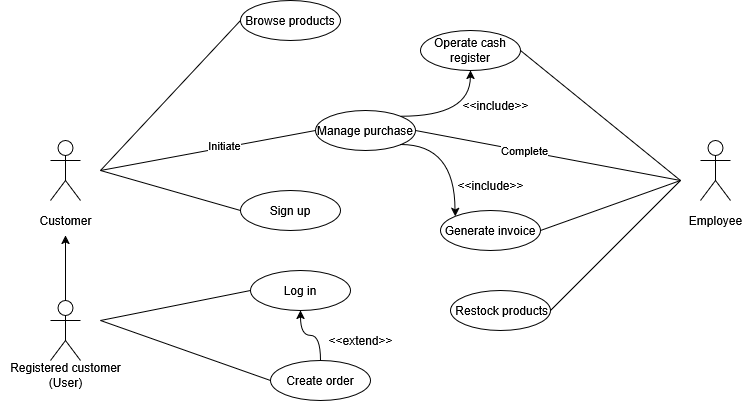

The diagram above was exported from draw.io. Its source (the exported page's mxGraphModel, read from the mxfile embedded in the PNG):
<mxGraphModel dx="893" dy="495" grid="1" gridSize="10" guides="1" tooltips="1" connect="1" arrows="1" fold="1" page="1" pageScale="1" pageWidth="850" pageHeight="1100" math="0" shadow="0">
  <root>
    <mxCell id="0" />
    <mxCell id="1" parent="0" />
    <mxCell id="IwySBax8Z9GKjrKLO1iW-5" value="Actor" style="shape=umlActor;verticalLabelPosition=bottom;verticalAlign=top;html=1;fontColor=none;noLabel=1;" parent="1" vertex="1">
      <mxGeometry x="720" y="190" width="30" height="60" as="geometry" />
    </mxCell>
    <mxCell id="IwySBax8Z9GKjrKLO1iW-6" value="Employee" style="text;html=1;align=center;verticalAlign=middle;resizable=0;points=[];autosize=1;strokeColor=none;fillColor=none;" parent="1" vertex="1">
      <mxGeometry x="695" y="255" width="80" height="30" as="geometry" />
    </mxCell>
    <mxCell id="IwySBax8Z9GKjrKLO1iW-8" value="Actor" style="shape=umlActor;verticalLabelPosition=bottom;verticalAlign=top;html=1;gradientColor=none;shadow=0;fontStyle=0;fontColor=none;noLabel=1;" parent="1" vertex="1">
      <mxGeometry x="70" y="190" width="30" height="60" as="geometry" />
    </mxCell>
    <mxCell id="IwySBax8Z9GKjrKLO1iW-9" value="Customer" style="text;html=1;align=center;verticalAlign=middle;resizable=0;points=[];autosize=1;strokeColor=none;fillColor=none;" parent="1" vertex="1">
      <mxGeometry x="45" y="255" width="80" height="30" as="geometry" />
    </mxCell>
    <mxCell id="IwySBax8Z9GKjrKLO1iW-16" value="Operate cash register" style="ellipse;whiteSpace=wrap;html=1;" parent="1" vertex="1">
      <mxGeometry x="440" y="80" width="100" height="40" as="geometry" />
    </mxCell>
    <mxCell id="IwySBax8Z9GKjrKLO1iW-17" value="" style="endArrow=none;html=1;rounded=0;entryX=1;entryY=0.5;entryDx=0;entryDy=0;" parent="1" target="IwySBax8Z9GKjrKLO1iW-16" edge="1">
      <mxGeometry width="50" height="50" relative="1" as="geometry">
        <mxPoint x="700" y="230" as="sourcePoint" />
        <mxPoint x="680" y="240" as="targetPoint" />
      </mxGeometry>
    </mxCell>
    <mxCell id="IwySBax8Z9GKjrKLO1iW-18" value="Browse products" style="ellipse;whiteSpace=wrap;html=1;" parent="1" vertex="1">
      <mxGeometry x="260" y="50" width="100" height="40" as="geometry" />
    </mxCell>
    <mxCell id="IwySBax8Z9GKjrKLO1iW-19" value="Manage purchase" style="ellipse;whiteSpace=wrap;html=1;" parent="1" vertex="1">
      <mxGeometry x="335" y="160" width="100" height="40" as="geometry" />
    </mxCell>
    <mxCell id="IwySBax8Z9GKjrKLO1iW-20" value="Generate invoice" style="ellipse;whiteSpace=wrap;html=1;" parent="1" vertex="1">
      <mxGeometry x="460" y="260" width="100" height="40" as="geometry" />
    </mxCell>
    <mxCell id="IwySBax8Z9GKjrKLO1iW-41" style="edgeStyle=orthogonalEdgeStyle;rounded=0;orthogonalLoop=1;jettySize=auto;html=1;exitX=1;exitY=0;exitDx=0;exitDy=0;entryX=0.5;entryY=1;entryDx=0;entryDy=0;curved=1;" parent="1" source="IwySBax8Z9GKjrKLO1iW-19" target="IwySBax8Z9GKjrKLO1iW-16" edge="1">
      <mxGeometry relative="1" as="geometry">
        <mxPoint x="500" y="180" as="sourcePoint" />
      </mxGeometry>
    </mxCell>
    <mxCell id="IwySBax8Z9GKjrKLO1iW-44" style="edgeStyle=orthogonalEdgeStyle;rounded=0;orthogonalLoop=1;jettySize=auto;html=1;exitX=1;exitY=1;exitDx=0;exitDy=0;entryX=0;entryY=0;entryDx=0;entryDy=0;curved=1;" parent="1" source="IwySBax8Z9GKjrKLO1iW-19" target="IwySBax8Z9GKjrKLO1iW-20" edge="1">
      <mxGeometry relative="1" as="geometry">
        <mxPoint x="535.3553390593274" y="214.14213562373106" as="sourcePoint" />
      </mxGeometry>
    </mxCell>
    <mxCell id="IwySBax8Z9GKjrKLO1iW-23" value="&amp;nbsp;Restock products" style="ellipse;whiteSpace=wrap;html=1;" parent="1" vertex="1">
      <mxGeometry x="470" y="340" width="100" height="40" as="geometry" />
    </mxCell>
    <mxCell id="IwySBax8Z9GKjrKLO1iW-27" value="" style="endArrow=none;html=1;rounded=0;entryX=0;entryY=0.5;entryDx=0;entryDy=0;" parent="1" target="IwySBax8Z9GKjrKLO1iW-18" edge="1">
      <mxGeometry width="50" height="50" relative="1" as="geometry">
        <mxPoint x="120" y="220" as="sourcePoint" />
        <mxPoint x="310" y="120" as="targetPoint" />
      </mxGeometry>
    </mxCell>
    <mxCell id="IwySBax8Z9GKjrKLO1iW-28" value="" style="endArrow=none;html=1;rounded=0;entryX=0;entryY=0.5;entryDx=0;entryDy=0;" parent="1" target="IwySBax8Z9GKjrKLO1iW-19" edge="1">
      <mxGeometry width="50" height="50" relative="1" as="geometry">
        <mxPoint x="120" y="220" as="sourcePoint" />
        <mxPoint x="310" y="210" as="targetPoint" />
      </mxGeometry>
    </mxCell>
    <mxCell id="IwySBax8Z9GKjrKLO1iW-60" value="Initiate" style="edgeLabel;html=1;align=center;verticalAlign=middle;resizable=0;points=[];" parent="IwySBax8Z9GKjrKLO1iW-28" vertex="1" connectable="0">
      <mxGeometry x="0.152" y="2" relative="1" as="geometry">
        <mxPoint as="offset" />
      </mxGeometry>
    </mxCell>
    <mxCell id="IwySBax8Z9GKjrKLO1iW-40" value="" style="endArrow=none;html=1;rounded=0;entryX=1;entryY=0.5;entryDx=0;entryDy=0;" parent="1" target="IwySBax8Z9GKjrKLO1iW-23" edge="1">
      <mxGeometry width="50" height="50" relative="1" as="geometry">
        <mxPoint x="700" y="230" as="sourcePoint" />
        <mxPoint x="630" y="70" as="targetPoint" />
      </mxGeometry>
    </mxCell>
    <mxCell id="IwySBax8Z9GKjrKLO1iW-42" value="&amp;lt;&amp;lt;include&amp;gt;&amp;gt;" style="text;html=1;align=center;verticalAlign=middle;resizable=0;points=[];autosize=1;strokeColor=none;fillColor=none;" parent="1" vertex="1">
      <mxGeometry x="470" y="140" width="90" height="30" as="geometry" />
    </mxCell>
    <mxCell id="IwySBax8Z9GKjrKLO1iW-43" value="&amp;lt;&amp;lt;include&amp;gt;&amp;gt;" style="text;html=1;align=center;verticalAlign=middle;resizable=0;points=[];autosize=1;strokeColor=none;fillColor=none;" parent="1" vertex="1">
      <mxGeometry x="465" y="220" width="90" height="30" as="geometry" />
    </mxCell>
    <mxCell id="IwySBax8Z9GKjrKLO1iW-45" value="" style="endArrow=none;html=1;rounded=0;entryX=1;entryY=0.5;entryDx=0;entryDy=0;" parent="1" target="IwySBax8Z9GKjrKLO1iW-19" edge="1">
      <mxGeometry width="50" height="50" relative="1" as="geometry">
        <mxPoint x="700" y="230" as="sourcePoint" />
        <mxPoint x="550" y="200" as="targetPoint" />
      </mxGeometry>
    </mxCell>
    <mxCell id="IwySBax8Z9GKjrKLO1iW-61" value="Complete" style="edgeLabel;html=1;align=center;verticalAlign=middle;resizable=0;points=[];" parent="IwySBax8Z9GKjrKLO1iW-45" vertex="1" connectable="0">
      <mxGeometry x="0.1758" y="-1" relative="1" as="geometry">
        <mxPoint as="offset" />
      </mxGeometry>
    </mxCell>
    <mxCell id="IwySBax8Z9GKjrKLO1iW-47" value="Log in" style="ellipse;whiteSpace=wrap;html=1;" parent="1" vertex="1">
      <mxGeometry x="270" y="320" width="100" height="40" as="geometry" />
    </mxCell>
    <mxCell id="IwySBax8Z9GKjrKLO1iW-57" style="edgeStyle=orthogonalEdgeStyle;rounded=0;orthogonalLoop=1;jettySize=auto;html=1;exitX=0.5;exitY=0;exitDx=0;exitDy=0;exitPerimeter=0;" parent="1" source="IwySBax8Z9GKjrKLO1iW-49" target="IwySBax8Z9GKjrKLO1iW-9" edge="1">
      <mxGeometry relative="1" as="geometry" />
    </mxCell>
    <mxCell id="IwySBax8Z9GKjrKLO1iW-49" value="Actor" style="shape=umlActor;verticalLabelPosition=bottom;verticalAlign=top;html=1;gradientColor=none;shadow=0;fontStyle=0;fontColor=none;noLabel=1;" parent="1" vertex="1">
      <mxGeometry x="70" y="350" width="30" height="60" as="geometry" />
    </mxCell>
    <mxCell id="IwySBax8Z9GKjrKLO1iW-52" value="Registered customer&lt;br&gt;(User)" style="text;html=1;align=center;verticalAlign=middle;resizable=0;points=[];autosize=1;strokeColor=none;fillColor=none;" parent="1" vertex="1">
      <mxGeometry x="20" y="405" width="130" height="40" as="geometry" />
    </mxCell>
    <mxCell id="IwySBax8Z9GKjrKLO1iW-53" value="" style="endArrow=none;html=1;rounded=0;exitX=0;exitY=0.5;exitDx=0;exitDy=0;" parent="1" source="IwySBax8Z9GKjrKLO1iW-47" edge="1">
      <mxGeometry width="50" height="50" relative="1" as="geometry">
        <mxPoint x="300" y="310" as="sourcePoint" />
        <mxPoint x="120" y="370" as="targetPoint" />
      </mxGeometry>
    </mxCell>
    <mxCell id="IwySBax8Z9GKjrKLO1iW-54" value="Sign up" style="ellipse;whiteSpace=wrap;html=1;" parent="1" vertex="1">
      <mxGeometry x="260" y="240" width="100" height="40" as="geometry" />
    </mxCell>
    <mxCell id="IwySBax8Z9GKjrKLO1iW-55" value="" style="endArrow=none;html=1;rounded=0;exitX=0;exitY=0.5;exitDx=0;exitDy=0;" parent="1" source="IwySBax8Z9GKjrKLO1iW-54" edge="1">
      <mxGeometry width="50" height="50" relative="1" as="geometry">
        <mxPoint x="280" y="350" as="sourcePoint" />
        <mxPoint x="120" y="220" as="targetPoint" />
      </mxGeometry>
    </mxCell>
    <mxCell id="IwySBax8Z9GKjrKLO1iW-65" style="edgeStyle=orthogonalEdgeStyle;rounded=0;orthogonalLoop=1;jettySize=auto;html=1;exitX=0.5;exitY=0;exitDx=0;exitDy=0;entryX=0.5;entryY=1;entryDx=0;entryDy=0;curved=1;" parent="1" source="IwySBax8Z9GKjrKLO1iW-59" target="IwySBax8Z9GKjrKLO1iW-47" edge="1">
      <mxGeometry relative="1" as="geometry" />
    </mxCell>
    <mxCell id="IwySBax8Z9GKjrKLO1iW-59" value="Create order" style="ellipse;whiteSpace=wrap;html=1;" parent="1" vertex="1">
      <mxGeometry x="290" y="410" width="100" height="40" as="geometry" />
    </mxCell>
    <mxCell id="IwySBax8Z9GKjrKLO1iW-62" value="" style="endArrow=none;html=1;rounded=0;entryX=1;entryY=0.5;entryDx=0;entryDy=0;" parent="1" target="IwySBax8Z9GKjrKLO1iW-20" edge="1">
      <mxGeometry width="50" height="50" relative="1" as="geometry">
        <mxPoint x="700" y="230" as="sourcePoint" />
        <mxPoint x="470" y="260" as="targetPoint" />
      </mxGeometry>
    </mxCell>
    <mxCell id="IwySBax8Z9GKjrKLO1iW-63" value="" style="endArrow=none;html=1;rounded=0;exitX=0;exitY=0.5;exitDx=0;exitDy=0;" parent="1" source="IwySBax8Z9GKjrKLO1iW-59" edge="1">
      <mxGeometry width="50" height="50" relative="1" as="geometry">
        <mxPoint x="280" y="350" as="sourcePoint" />
        <mxPoint x="120" y="370" as="targetPoint" />
      </mxGeometry>
    </mxCell>
    <mxCell id="IwySBax8Z9GKjrKLO1iW-66" value="&amp;lt;&amp;lt;extend&amp;gt;&amp;gt;" style="text;html=1;align=center;verticalAlign=middle;resizable=0;points=[];autosize=1;strokeColor=none;fillColor=none;" parent="1" vertex="1">
      <mxGeometry x="335" y="375" width="90" height="30" as="geometry" />
    </mxCell>
  </root>
</mxGraphModel>